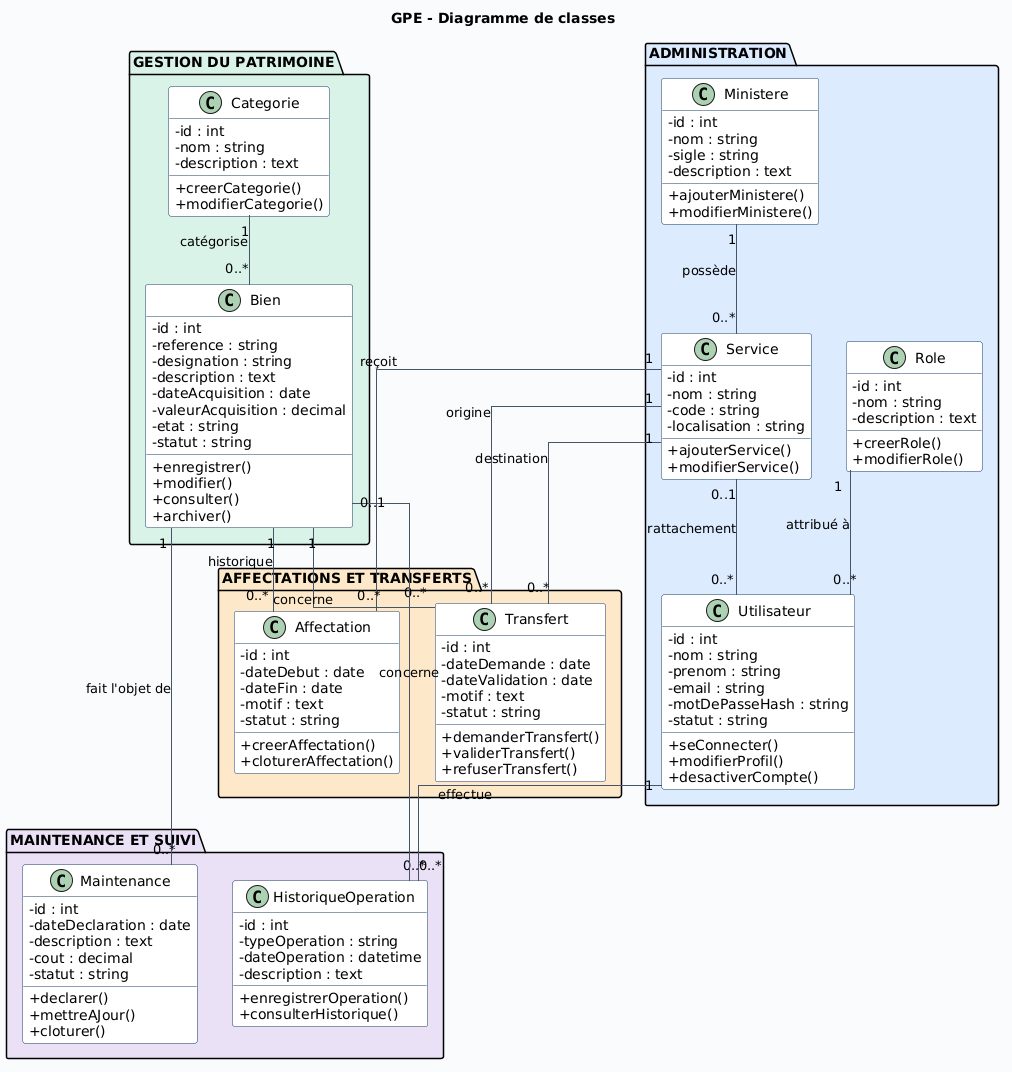

The diagram above was rendered by PlantUML. Its source (embedded in the PNG):
@startuml
title GPE - Diagramme de classes

skinparam backgroundColor #F8FAFC
skinparam shadowing false
skinparam classAttributeIconSize 0
skinparam defaultFontName Arial
skinparam linetype ortho

skinparam class {
  BorderColor #163B63
  ArrowColor #475569
  BackgroundColor #FFFFFF
}

package "ADMINISTRATION" #DCEAFE {
  class Role {
    - id : int
    - nom : string
    - description : text
    + creerRole()
    + modifierRole()
  }

  class Utilisateur {
    - id : int
    - nom : string
    - prenom : string
    - email : string
    - motDePasseHash : string
    - statut : string
    + seConnecter()
    + modifierProfil()
    + desactiverCompte()
  }

  class Ministere {
    - id : int
    - nom : string
    - sigle : string
    - description : text
    + ajouterMinistere()
    + modifierMinistere()
  }

  class Service {
    - id : int
    - nom : string
    - code : string
    - localisation : string
    + ajouterService()
    + modifierService()
  }
}

package "GESTION DU PATRIMOINE" #D9F2E8 {
  class Categorie {
    - id : int
    - nom : string
    - description : text
    + creerCategorie()
    + modifierCategorie()
  }

  class Bien {
    - id : int
    - reference : string
    - designation : string
    - description : text
    - dateAcquisition : date
    - valeurAcquisition : decimal
    - etat : string
    - statut : string
    + enregistrer()
    + modifier()
    + consulter()
    + archiver()
  }
}

package "AFFECTATIONS ET TRANSFERTS" #FCE9C9 {
  class Affectation {
    - id : int
    - dateDebut : date
    - dateFin : date
    - motif : text
    - statut : string
    + creerAffectation()
    + cloturerAffectation()
  }

  class Transfert {
    - id : int
    - dateDemande : date
    - dateValidation : date
    - motif : text
    - statut : string
    + demanderTransfert()
    + validerTransfert()
    + refuserTransfert()
  }
}

package "MAINTENANCE ET SUIVI" #EAE0F7 {
  class Maintenance {
    - id : int
    - dateDeclaration : date
    - description : text
    - cout : decimal
    - statut : string
    + declarer()
    + mettreAJour()
    + cloturer()
  }

  class HistoriqueOperation {
    - id : int
    - typeOperation : string
    - dateOperation : datetime
    - description : text
    + enregistrerOperation()
    + consulterHistorique()
  }
}

Role "1" -- "0..*" Utilisateur : attribué à
Ministere "1" -- "0..*" Service : possède
Service "0..1" -- "0..*" Utilisateur : rattachement

Categorie "1" -- "0..*" Bien : catégorise

Bien "1" -- "0..*" Affectation : historique
Service "1" -- "0..*" Affectation : reçoit

Bien "1" -- "0..*" Transfert : concerne
Service "1" -- "0..*" Transfert : origine
Service "1" -- "0..*" Transfert : destination

Bien "1" -- "0..*" Maintenance : fait l'objet de

Utilisateur "1" -- "0..*" HistoriqueOperation : effectue
Bien "0..1" -- "0..*" HistoriqueOperation : concerne
@enduml